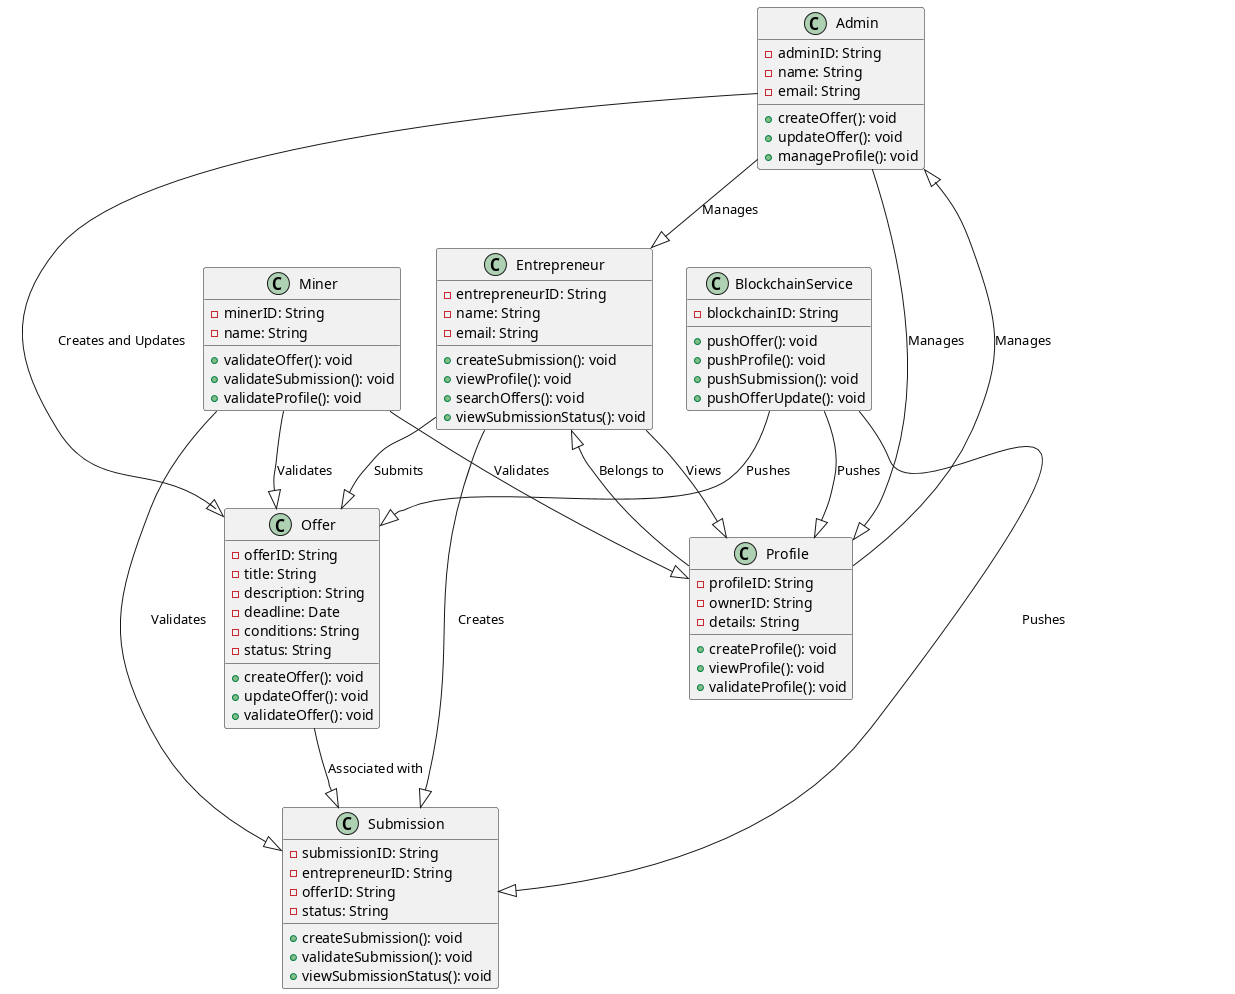

The diagram above was rendered by PlantUML. Its source (embedded in the PNG):
@startuml

' Class definitions
class Admin {
  - adminID: String
  - name: String
  - email: String
  + createOffer(): void
  + updateOffer(): void
  + manageProfile(): void
}

class Entrepreneur {
  - entrepreneurID: String
  - name: String
  - email: String
  + createSubmission(): void
  + viewProfile(): void
  + searchOffers(): void
  + viewSubmissionStatus(): void
}

class Miner {
  - minerID: String
  - name: String
  + validateOffer(): void
  + validateSubmission(): void
  + validateProfile(): void
}

class BlockchainService {
  - blockchainID: String
  + pushOffer(): void
  + pushProfile(): void
  + pushSubmission(): void
  + pushOfferUpdate(): void
}

class Offer {
  - offerID: String
  - title: String
  - description: String
  - deadline: Date
  - conditions: String
  - status: String
  + createOffer(): void
  + updateOffer(): void
  + validateOffer(): void
}

class Profile {
  - profileID: String
  - ownerID: String
  - details: String
  + createProfile(): void
  + viewProfile(): void
  + validateProfile(): void
}

class Submission {
  - submissionID: String
  - entrepreneurID: String
  - offerID: String
  - status: String
  + createSubmission(): void
  + validateSubmission(): void
  + viewSubmissionStatus(): void
}

' Relationships
Admin --|> Entrepreneur: "Manages"
Admin --|> Offer: "Creates and Updates"
Admin --|> Profile: "Manages"
Entrepreneur --|> Offer: "Submits"
Entrepreneur --|> Submission: "Creates"
Entrepreneur --|> Profile: "Views"
Miner --|> Offer: "Validates"
Miner --|> Submission: "Validates"
Miner --|> Profile: "Validates"
BlockchainService --|> Offer: "Pushes"
BlockchainService --|> Profile: "Pushes"
BlockchainService --|> Submission: "Pushes"

Offer --|> Submission: "Associated with"
Profile --|> Entrepreneur: "Belongs to"
Profile --|> Admin: "Manages"

@enduml